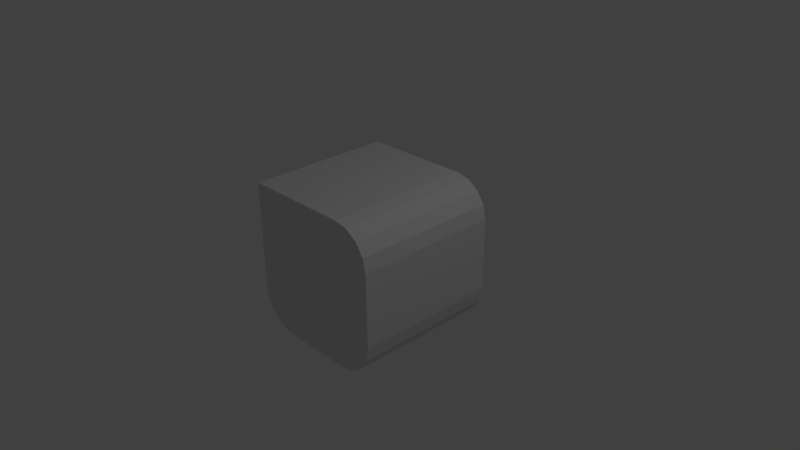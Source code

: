 # Source: cube1011.blend  (saved by Blender 2.70.0; exported with 4.5.12 LTS)
import bpy
from mathutils import Matrix  # noqa: F401  (used for matrix-valued properties, if any)

bpy.ops.wm.read_factory_settings(use_empty=True)
scene = bpy.context.scene
scene.name = 'Scene'

# ---- collections
col_collection_1 = bpy.data.collections.new('Collection 1'); scene.collection.children.link(col_collection_1)

# ---- world
world_world = bpy.data.worlds.new('World'); scene.world = world_world
world_world.color = (0.05088, 0.05088, 0.05088)
world_world.use_sun_shadow = False
world_world.sun_shadow_jitter_overblur = 0.0
world_world.cycles.sampling_method = 'MANUAL'
world_world.cycles.sample_map_resolution = 256

# ---- cameras
cam_camera = bpy.data.cameras.new('Camera')
cam_camera.clip_end = 100.0
cam_camera.lens = 35.0
cam_camera.sensor_width = 32.0
cam_camera.sensor_height = 18.0
cam_camera.ortho_scale = 7.314
cam_camera.dof.focus_distance = 0.0
cam_camera.dof.aperture_fstop = 128.0

# ---- lights
light_lamp = bpy.data.lights.new('Lamp', 'POINT')
light_lamp.transmission_factor = 0.0
light_lamp.cutoff_distance = 30.0
light_lamp.energy = 100.0
light_lamp.shadow_buffer_clip_start = 1.001
light_lamp.shadow_soft_size = 0.1
light_lamp.shadow_maximum_resolution = 0.006
light_lamp.use_absolute_resolution = True
light_lamp.cycles.use_multiple_importance_sampling = False

# ---- meshes
me_cube_002 = bpy.data.meshes.new('Cube.002')
me_cube_002.from_pydata([(-1.0, -1.0, 4.172e-07), (-1.0, 1.0, 4.172e-07), (-4.172e-07, 1.0, -1.0), (-4.172e-07, -1.0, -1.0), (1.0, 1.0, -0.5), (0.5, 1.0, -1.0), (0.9619, 1.0, -0.6913), (0.8536, 1.0, -0.8536), (0.6913, 1.0, -0.9619), (0.5, -1.0, -1.0), (1.0, -1.0, -0.5), (0.6913, -1.0, -0.9619), (0.8536, -1.0, -0.8536), (0.9619, -1.0, -0.6913), (-1.0, -1.0, 1.0), (-1.0, 1.0, 1.0), (0.0, 1.0, 1.0), (0.0, -1.0, 1.0), (1.0, -1.0, 0.0), (0.0, 1.0, 0.0), (1.0, 1.0, 0.5), (0.5, 1.0, 1.0), (0.9619, 1.0, 0.6913), (0.8536, 1.0, 0.8536), (0.6913, 1.0, 0.9619), (0.5, -1.0, 1.0), (1.0, -1.0, 0.5), (0.6913, -1.0, 0.9619), (0.8536, -1.0, 0.8536), (0.9619, -1.0, 0.6913), (1.0, 1.0, 0.0), (0.0, -1.0, 0.0), (-0.5, 1.0, -1.0), (-1.0, 1.0, -0.5), (-0.6913, 1.0, -0.9619), (-0.8536, 1.0, -0.8536), (-0.9619, 1.0, -0.6913), (-1.0, -1.0, -0.5), (-0.5, -1.0, -1.0), (-0.9619, -1.0, -0.6913), (-0.8536, -1.0, -0.8536), (-0.6913, -1.0, -0.9619)], [], [(35, 40, 39, 36), (32, 38, 41, 34), (36, 39, 37, 33), (4, 10, 13, 6), (6, 13, 12, 7), (7, 12, 11, 8), (8, 11, 9, 5), (34, 41, 40, 35), (10, 4, 30, 18), (5, 9, 3, 2), (6, 7, 8, 5, 2, 19, 30, 4), (10, 18, 31, 3, 9, 11, 12, 13), (0, 14, 15, 1), (14, 17, 16, 15), (20, 22, 29, 26), (22, 23, 28, 29), (23, 24, 27, 28), (24, 21, 25, 27), (26, 18, 30, 20), (21, 16, 17, 25), (22, 20, 30, 19, 16, 21, 24, 23), (26, 29, 28, 27, 25, 17, 31, 18), (1, 15, 16, 19), (33, 37, 0, 1), (38, 32, 2, 3), (31, 17, 14, 0), (41, 38, 3, 31, 0, 37, 39, 40), (34, 35, 36, 33, 1, 19, 2, 32)])
_uv = me_cube_002.uv_layers.new(name='UVMap')
_uv.uv.foreach_set('vector', [0.07322, 0.07322, 0.07322, 0.07322, 0.01903, 0.1543, 0.01903, 0.1543, 0.25, 1.793e-07, 0.25, 4.184e-07, 0.1543, 0.01903, 0.1543, 0.01903, 0.01903, 0.1543, 0.01903, 0.1543, 0.0, 0.25, 0.0, 0.25, 1.0, 0.25, 1.0, 0.25, 0.981, 0.1543, 0.981, 0.1543, 0.981, 0.1543, 0.981, 0.1543, 0.9268, 0.07322, 0.9268, 0.07322, 0.9268, 0.07322, 0.9268, 0.07322, 0.8457, 0.01903, 0.8457, 0.01903, 0.8457, 0.01903, 0.8457, 0.01903, 0.75, 1.793e-07, 0.75, 0.0, 0.1543, 0.01903, 0.1543, 0.01903, 0.07322, 0.07322, 0.07322, 0.07322, 1.0, 0.25, 1.0, 0.25, 1.0, 0.5, 1.0, 0.5, 0.75, 0.0, 0.75, 1.793e-07, 0.5, 1.793e-07, 0.5, 0.0, 0.981, 0.1543, 0.9268, 0.07322, 0.8457, 0.01903, 0.75, 0.0, 0.5, 0.0, 0.5, 0.5, 1.0, 0.5, 1.0, 0.25, 1.0, 0.25, 1.0, 0.5, 0.5, 0.5, 0.5, 1.793e-07, 0.75, 1.793e-07, 0.8457, 0.01903, 0.9268, 0.07322, 0.981, 0.1543, 2.391e-07, 0.5, 2.391e-07, 1.0, 2.391e-07, 1.0, 2.391e-07, 0.5, 2.391e-07, 1.0, 0.5, 1.0, 0.5, 1.0, 2.391e-07, 1.0, 1.0, 0.75, 0.981, 0.8457, 0.981, 0.8457, 1.0, 0.75, 0.981, 0.8457, 0.9268, 0.9268, 0.9268, 0.9268, 0.981, 0.8457, 0.9268, 0.9268, 0.8457, 0.981, 0.8457, 0.981, 0.9268, 0.9268, 0.8457, 0.981, 0.75, 1.0, 0.75, 1.0, 0.8457, 0.981, 1.0, 0.75, 1.0, 0.5, 1.0, 0.5, 1.0, 0.75, 0.75, 1.0, 0.5, 1.0, 0.5, 1.0, 0.75, 1.0, 0.981, 0.8457, 1.0, 0.75, 1.0, 0.5, 0.5, 0.5, 0.5, 1.0, 0.75, 1.0, 0.8457, 0.981, 0.9268, 0.9268, 1.0, 0.75, 0.981, 0.8457, 0.9268, 0.9268, 0.8457, 0.981, 0.75, 1.0, 0.5, 1.0, 0.5, 0.5, 1.0, 0.5, 2.391e-07, 0.5, 2.391e-07, 1.0, 0.5, 1.0, 0.5, 0.5, 0.0, 0.25, 0.0, 0.25, 2.391e-07, 0.5, 2.391e-07, 0.5, 0.25, 4.184e-07, 0.25, 1.793e-07, 0.5, 0.0, 0.5, 1.793e-07, 0.5, 0.5, 0.5, 1.0, 2.391e-07, 1.0, 2.391e-07, 0.5, 0.1543, 0.01903, 0.25, 4.184e-07, 0.5, 1.793e-07, 0.5, 0.5, 2.391e-07, 0.5, 0.0, 0.25, 0.01903, 0.1543, 0.07322, 0.07322, 0.1543, 0.01903, 0.07322, 0.07322, 0.01903, 0.1543, 0.0, 0.25, 2.391e-07, 0.5, 0.5, 0.5, 0.5, 0.0, 0.25, 1.793e-07])
me_cube_002.use_remesh_preserve_volume = False
me_cube_002.use_remesh_preserve_attributes = False
me_cube_002.use_mirror_vertex_groups = False
me_cube_002.update()

# ---- objects
ob_cube = bpy.data.objects.new('Cube', me_cube_002)
ob_lamp = bpy.data.objects.new('Lamp', light_lamp)
ob_camera = bpy.data.objects.new('Camera', cam_camera)

# ---- transforms, parenting, visibility, modifiers, constraints
ob_cube.location = (0.0, 0.0, 0.0)
ob_cube.lineart.crease_threshold = 0.0
_vg = ob_cube.vertex_groups.new(name='topRight')
_vg = ob_cube.vertex_groups.new(name='topLeft')
_vg = ob_cube.vertex_groups.new(name='bottomLeft')
_vg = ob_cube.vertex_groups.new(name='bottomRight')
ob_lamp.location = (4.076, 1.005, 5.904)
ob_lamp.rotation_euler = (0.6503, 0.05522, 1.866)
ob_lamp.lock_rotations_4d = False
ob_lamp.empty_display_type = 'ARROWS'
ob_lamp.color = (0.0, 0.0, 0.0, 0.0)
ob_lamp.lineart.crease_threshold = 0.0
ob_camera.location = (7.481, -6.508, 5.344)
ob_camera.rotation_euler = (1.109, 0.01082, 0.8149)
ob_camera.lock_rotations_4d = False
ob_camera.empty_display_type = 'ARROWS'
ob_camera.color = (0.0, 0.0, 0.0, 0.0)
ob_camera.display_type = 'WIRE'
ob_camera.lineart.crease_threshold = 0.0

# ---- collection membership
col_collection_1.objects.link(ob_cube)
col_collection_1.objects.link(ob_lamp)
col_collection_1.objects.link(ob_camera)

# ---- scene / render settings (as saved in the file)
scene.camera = ob_camera
scene.frame_start = 1; scene.frame_end = 250; scene.frame_set(1)
scene.render.engine = 'BLENDER_EEVEE_NEXT'
scene.render.image_settings.color_mode = 'RGB'
scene.render.image_settings.compression = 90
scene.render.resolution_percentage = 50
scene.render.dither_intensity = 0.0
scene.cycles.use_denoising = False
scene.cycles.samples = 10
scene.cycles.sampling_pattern = 'TABULATED_SOBOL'
scene.cycles.light_sampling_threshold = 0.0
scene.cycles.use_adaptive_sampling = False
scene.cycles.use_light_tree = False
scene.cycles.blur_glossy = 0.0
scene.cycles.volume_bounces = 1
scene.cycles.pixel_filter_type = 'GAUSSIAN'
scene.cycles.sample_clamp_indirect = 0.0
scene.view_settings.view_transform = 'Standard'
bpy.context.view_layer.update()
